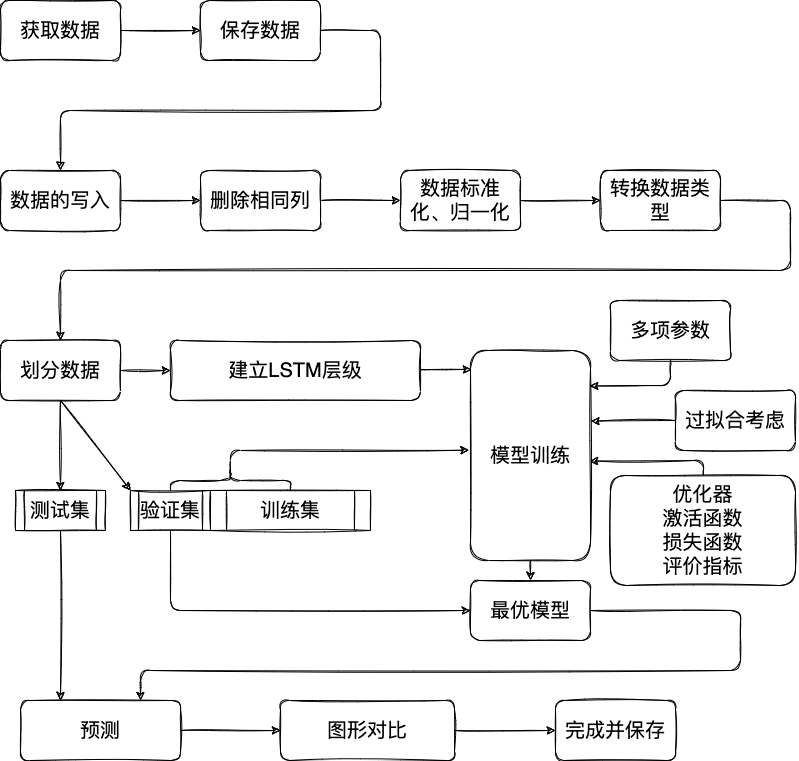

The diagram above was exported from draw.io. Its source (the exported page's mxGraphModel, read from the mxfile embedded in the PNG):
<mxGraphModel dx="654" dy="454" grid="1" gridSize="10" guides="1" tooltips="1" connect="1" arrows="1" fold="1" page="1" pageScale="1" pageWidth="827" pageHeight="1169" math="0" shadow="0">
  <root>
    <mxCell id="0" />
    <mxCell id="1" parent="0" />
    <mxCell id="8" value="" style="edgeStyle=none;html=1;sketch=1;" parent="1" source="2" target="7" edge="1">
      <mxGeometry relative="1" as="geometry" />
    </mxCell>
    <mxCell id="2" value="&lt;font style=&quot;font-size: 20px&quot;&gt;获取数据&lt;/font&gt;" style="rounded=1;whiteSpace=wrap;html=1;sketch=1;" parent="1" vertex="1">
      <mxGeometry x="16" width="120" height="60" as="geometry" />
    </mxCell>
    <mxCell id="12" value="" style="edgeStyle=none;html=1;sketch=1;" parent="1" source="5" target="11" edge="1">
      <mxGeometry relative="1" as="geometry" />
    </mxCell>
    <mxCell id="5" value="&lt;font style=&quot;font-size: 20px&quot;&gt;数据的写入&lt;/font&gt;" style="rounded=1;whiteSpace=wrap;html=1;sketch=1;" parent="1" vertex="1">
      <mxGeometry x="16" y="170" width="120" height="60" as="geometry" />
    </mxCell>
    <mxCell id="7" value="&lt;font style=&quot;font-size: 20px&quot;&gt;保存数据&lt;/font&gt;" style="rounded=1;whiteSpace=wrap;html=1;sketch=1;" parent="1" vertex="1">
      <mxGeometry x="216" width="120" height="60" as="geometry" />
    </mxCell>
    <mxCell id="14" value="" style="edgeStyle=none;html=1;sketch=1;" parent="1" source="11" target="13" edge="1">
      <mxGeometry relative="1" as="geometry" />
    </mxCell>
    <mxCell id="11" value="&lt;font style=&quot;font-size: 20px&quot;&gt;删除相同列&lt;/font&gt;" style="whiteSpace=wrap;html=1;rounded=1;sketch=1;" parent="1" vertex="1">
      <mxGeometry x="216" y="170" width="120" height="60" as="geometry" />
    </mxCell>
    <mxCell id="65" value="" style="edgeStyle=none;html=1;fontSize=20;startArrow=none;startFill=0;endArrow=classic;endFill=1;sketch=1;" parent="1" source="13" target="64" edge="1">
      <mxGeometry relative="1" as="geometry" />
    </mxCell>
    <mxCell id="13" value="&lt;font style=&quot;font-size: 20px&quot;&gt;数据标准化、归一化&lt;/font&gt;" style="whiteSpace=wrap;html=1;rounded=1;sketch=1;" parent="1" vertex="1">
      <mxGeometry x="416" y="170" width="120" height="60" as="geometry" />
    </mxCell>
    <mxCell id="18" value="" style="endArrow=none;html=1;entryX=1;entryY=0.5;entryDx=0;entryDy=0;exitX=0.5;exitY=0;exitDx=0;exitDy=0;endFill=0;startArrow=block;startFill=1;sketch=1;" parent="1" source="5" target="7" edge="1">
      <mxGeometry width="50" height="50" relative="1" as="geometry">
        <mxPoint x="6" y="110" as="sourcePoint" />
        <mxPoint x="356" y="50" as="targetPoint" />
        <Array as="points">
          <mxPoint x="76" y="110" />
          <mxPoint x="396" y="110" />
          <mxPoint x="396" y="30" />
        </Array>
      </mxGeometry>
    </mxCell>
    <mxCell id="19" value="划分数据" style="rounded=1;whiteSpace=wrap;html=1;fontSize=20;sketch=1;" parent="1" vertex="1">
      <mxGeometry x="16" y="340" width="120" height="60" as="geometry" />
    </mxCell>
    <mxCell id="46" value="" style="edgeStyle=none;html=1;fontSize=20;startArrow=none;startFill=0;endArrow=classic;endFill=1;entryX=0.008;entryY=0.09;entryDx=0;entryDy=0;entryPerimeter=0;sketch=1;" parent="1" source="28" target="47" edge="1">
      <mxGeometry relative="1" as="geometry">
        <mxPoint x="386" y="370" as="targetPoint" />
      </mxGeometry>
    </mxCell>
    <mxCell id="28" value="建立LSTM层级" style="rounded=1;whiteSpace=wrap;html=1;fontSize=20;sketch=1;" parent="1" vertex="1">
      <mxGeometry x="186" y="340" width="250" height="60" as="geometry" />
    </mxCell>
    <mxCell id="30" value="测试集" style="shape=process;whiteSpace=wrap;html=1;backgroundOutline=1;fontSize=20;sketch=1;" parent="1" vertex="1">
      <mxGeometry x="31" y="490" width="90" height="40" as="geometry" />
    </mxCell>
    <mxCell id="31" value="验证集" style="shape=process;whiteSpace=wrap;html=1;backgroundOutline=1;fontSize=20;sketch=1;" parent="1" vertex="1">
      <mxGeometry x="146" y="490" width="80" height="40" as="geometry" />
    </mxCell>
    <mxCell id="32" value="训练集" style="shape=process;whiteSpace=wrap;html=1;backgroundOutline=1;fontSize=20;sketch=1;" parent="1" vertex="1">
      <mxGeometry x="226" y="490" width="160" height="40" as="geometry" />
    </mxCell>
    <mxCell id="36" value="" style="endArrow=classic;html=1;fontSize=20;exitX=1;exitY=0.5;exitDx=0;exitDy=0;entryX=0;entryY=0.5;entryDx=0;entryDy=0;sketch=1;" parent="1" source="19" target="28" edge="1">
      <mxGeometry width="50" height="50" relative="1" as="geometry">
        <mxPoint x="366" y="220" as="sourcePoint" />
        <mxPoint x="416" y="170" as="targetPoint" />
      </mxGeometry>
    </mxCell>
    <mxCell id="37" value="" style="endArrow=classic;html=1;fontSize=20;exitX=0.5;exitY=1;exitDx=0;exitDy=0;entryX=0.5;entryY=0;entryDx=0;entryDy=0;sketch=1;" parent="1" source="19" target="30" edge="1">
      <mxGeometry width="50" height="50" relative="1" as="geometry">
        <mxPoint x="366" y="220" as="sourcePoint" />
        <mxPoint x="416" y="170" as="targetPoint" />
        <Array as="points" />
      </mxGeometry>
    </mxCell>
    <mxCell id="41" value="" style="endArrow=classic;html=1;fontSize=20;exitX=0.5;exitY=1;exitDx=0;exitDy=0;entryX=0;entryY=0;entryDx=0;entryDy=0;sketch=1;" parent="1" source="19" target="31" edge="1">
      <mxGeometry width="50" height="50" relative="1" as="geometry">
        <mxPoint x="176" y="400" as="sourcePoint" />
        <mxPoint x="286" y="450" as="targetPoint" />
      </mxGeometry>
    </mxCell>
    <mxCell id="51" value="" style="edgeStyle=none;html=1;fontSize=20;startArrow=classic;startFill=1;endArrow=none;endFill=0;exitX=0.992;exitY=0.526;exitDx=0;exitDy=0;exitPerimeter=0;sketch=1;" parent="1" source="47" target="50" edge="1">
      <mxGeometry relative="1" as="geometry">
        <Array as="points">
          <mxPoint x="719" y="460" />
        </Array>
      </mxGeometry>
    </mxCell>
    <mxCell id="58" value="" style="edgeStyle=none;html=1;fontSize=20;startArrow=none;startFill=0;endArrow=classic;endFill=1;sketch=1;" parent="1" source="47" target="57" edge="1">
      <mxGeometry relative="1" as="geometry" />
    </mxCell>
    <mxCell id="47" value="模型训练" style="whiteSpace=wrap;html=1;fontSize=20;rounded=1;sketch=1;" parent="1" vertex="1">
      <mxGeometry x="486" y="350" width="120" height="210" as="geometry" />
    </mxCell>
    <mxCell id="50" value="优化器&lt;br&gt;激活函数&lt;br&gt;损失函数&lt;br&gt;评价指标" style="whiteSpace=wrap;html=1;fontSize=20;rounded=1;sketch=1;" parent="1" vertex="1">
      <mxGeometry x="626" y="475" width="185" height="110" as="geometry" />
    </mxCell>
    <mxCell id="54" value="多项参数" style="rounded=1;whiteSpace=wrap;html=1;fontSize=20;sketch=1;" parent="1" vertex="1">
      <mxGeometry x="626" y="300" width="120" height="60" as="geometry" />
    </mxCell>
    <mxCell id="55" value="" style="endArrow=classic;html=1;fontSize=20;exitX=0.5;exitY=1;exitDx=0;exitDy=0;entryX=0.994;entryY=0.169;entryDx=0;entryDy=0;entryPerimeter=0;sketch=1;" parent="1" source="54" target="47" edge="1">
      <mxGeometry width="50" height="50" relative="1" as="geometry">
        <mxPoint x="506" y="430" as="sourcePoint" />
        <mxPoint x="736" y="370" as="targetPoint" />
        <Array as="points">
          <mxPoint x="686" y="385" />
        </Array>
      </mxGeometry>
    </mxCell>
    <mxCell id="57" value="最优模型" style="whiteSpace=wrap;html=1;fontSize=20;rounded=1;sketch=1;" parent="1" vertex="1">
      <mxGeometry x="486" y="580" width="120" height="60" as="geometry" />
    </mxCell>
    <mxCell id="60" value="" style="endArrow=classic;html=1;fontSize=20;exitX=0.1;exitY=0.5;exitDx=0;exitDy=0;entryX=-0.012;entryY=0.475;entryDx=0;entryDy=0;entryPerimeter=0;exitPerimeter=0;sketch=1;" parent="1" source="70" target="47" edge="1">
      <mxGeometry width="50" height="50" relative="1" as="geometry">
        <mxPoint x="586" y="740" as="sourcePoint" />
        <mxPoint x="636" y="690" as="targetPoint" />
        <Array as="points">
          <mxPoint x="246" y="450" />
        </Array>
      </mxGeometry>
    </mxCell>
    <mxCell id="62" value="过拟合考虑" style="rounded=1;whiteSpace=wrap;html=1;fontSize=20;sketch=1;" parent="1" vertex="1">
      <mxGeometry x="691" y="390" width="120" height="60" as="geometry" />
    </mxCell>
    <mxCell id="63" value="" style="endArrow=classic;html=1;fontSize=20;exitX=0;exitY=0.5;exitDx=0;exitDy=0;entryX=1.004;entryY=0.336;entryDx=0;entryDy=0;entryPerimeter=0;sketch=1;" parent="1" source="62" target="47" edge="1">
      <mxGeometry width="50" height="50" relative="1" as="geometry">
        <mxPoint x="746" y="530" as="sourcePoint" />
        <mxPoint x="796" y="480" as="targetPoint" />
      </mxGeometry>
    </mxCell>
    <mxCell id="64" value="&lt;font style=&quot;font-size: 20px&quot;&gt;转换数据类型&lt;/font&gt;" style="whiteSpace=wrap;html=1;rounded=1;sketch=1;" parent="1" vertex="1">
      <mxGeometry x="616" y="170" width="120" height="60" as="geometry" />
    </mxCell>
    <mxCell id="66" value="" style="endArrow=classic;html=1;fontSize=20;entryX=0.5;entryY=0;entryDx=0;entryDy=0;exitX=1;exitY=0.5;exitDx=0;exitDy=0;sketch=1;" parent="1" source="64" target="19" edge="1">
      <mxGeometry width="50" height="50" relative="1" as="geometry">
        <mxPoint x="896" y="200" as="sourcePoint" />
        <mxPoint x="986" y="160" as="targetPoint" />
        <Array as="points">
          <mxPoint x="806" y="200" />
          <mxPoint x="806" y="270" />
          <mxPoint x="76" y="270" />
        </Array>
      </mxGeometry>
    </mxCell>
    <mxCell id="67" value="" style="endArrow=classic;html=1;fontSize=20;exitX=0.5;exitY=1;exitDx=0;exitDy=0;entryX=0.25;entryY=0;entryDx=0;entryDy=0;sketch=1;" parent="1" source="30" target="69" edge="1">
      <mxGeometry width="50" height="50" relative="1" as="geometry">
        <mxPoint x="646" y="450" as="sourcePoint" />
        <mxPoint x="76" y="720" as="targetPoint" />
      </mxGeometry>
    </mxCell>
    <mxCell id="68" value="" style="endArrow=classic;html=1;fontSize=20;exitX=1;exitY=0.5;exitDx=0;exitDy=0;entryX=0.75;entryY=0;entryDx=0;entryDy=0;sketch=1;" parent="1" source="57" target="69" edge="1">
      <mxGeometry width="50" height="50" relative="1" as="geometry">
        <mxPoint x="646" y="450" as="sourcePoint" />
        <mxPoint x="156" y="710" as="targetPoint" />
        <Array as="points">
          <mxPoint x="756" y="610" />
          <mxPoint x="756" y="670" />
          <mxPoint x="156" y="670" />
        </Array>
      </mxGeometry>
    </mxCell>
    <mxCell id="73" value="" style="edgeStyle=none;html=1;sketch=1;" parent="1" source="69" target="72" edge="1">
      <mxGeometry relative="1" as="geometry" />
    </mxCell>
    <mxCell id="69" value="预测" style="rounded=1;whiteSpace=wrap;html=1;fontSize=20;sketch=1;" parent="1" vertex="1">
      <mxGeometry x="36" y="700" width="160" height="60" as="geometry" />
    </mxCell>
    <mxCell id="70" value="" style="shape=curlyBracket;whiteSpace=wrap;html=1;rounded=1;rotation=90;sketch=1;" parent="1" vertex="1">
      <mxGeometry x="236" y="420" width="20" height="120" as="geometry" />
    </mxCell>
    <mxCell id="71" value="" style="endArrow=classic;html=1;exitX=0.5;exitY=1;exitDx=0;exitDy=0;entryX=0;entryY=0.5;entryDx=0;entryDy=0;sketch=1;" parent="1" source="31" target="57" edge="1">
      <mxGeometry width="50" height="50" relative="1" as="geometry">
        <mxPoint x="456" y="710" as="sourcePoint" />
        <mxPoint x="506" y="660" as="targetPoint" />
        <Array as="points">
          <mxPoint x="186" y="610" />
        </Array>
      </mxGeometry>
    </mxCell>
    <mxCell id="75" value="" style="edgeStyle=none;html=1;sketch=1;" parent="1" source="72" target="74" edge="1">
      <mxGeometry relative="1" as="geometry" />
    </mxCell>
    <mxCell id="72" value="图形对比" style="whiteSpace=wrap;html=1;fontSize=20;rounded=1;sketch=1;" parent="1" vertex="1">
      <mxGeometry x="296" y="700" width="174" height="60" as="geometry" />
    </mxCell>
    <mxCell id="74" value="完成并保存" style="whiteSpace=wrap;html=1;fontSize=20;rounded=1;sketch=1;" parent="1" vertex="1">
      <mxGeometry x="571" y="700" width="120" height="60" as="geometry" />
    </mxCell>
  </root>
</mxGraphModel>